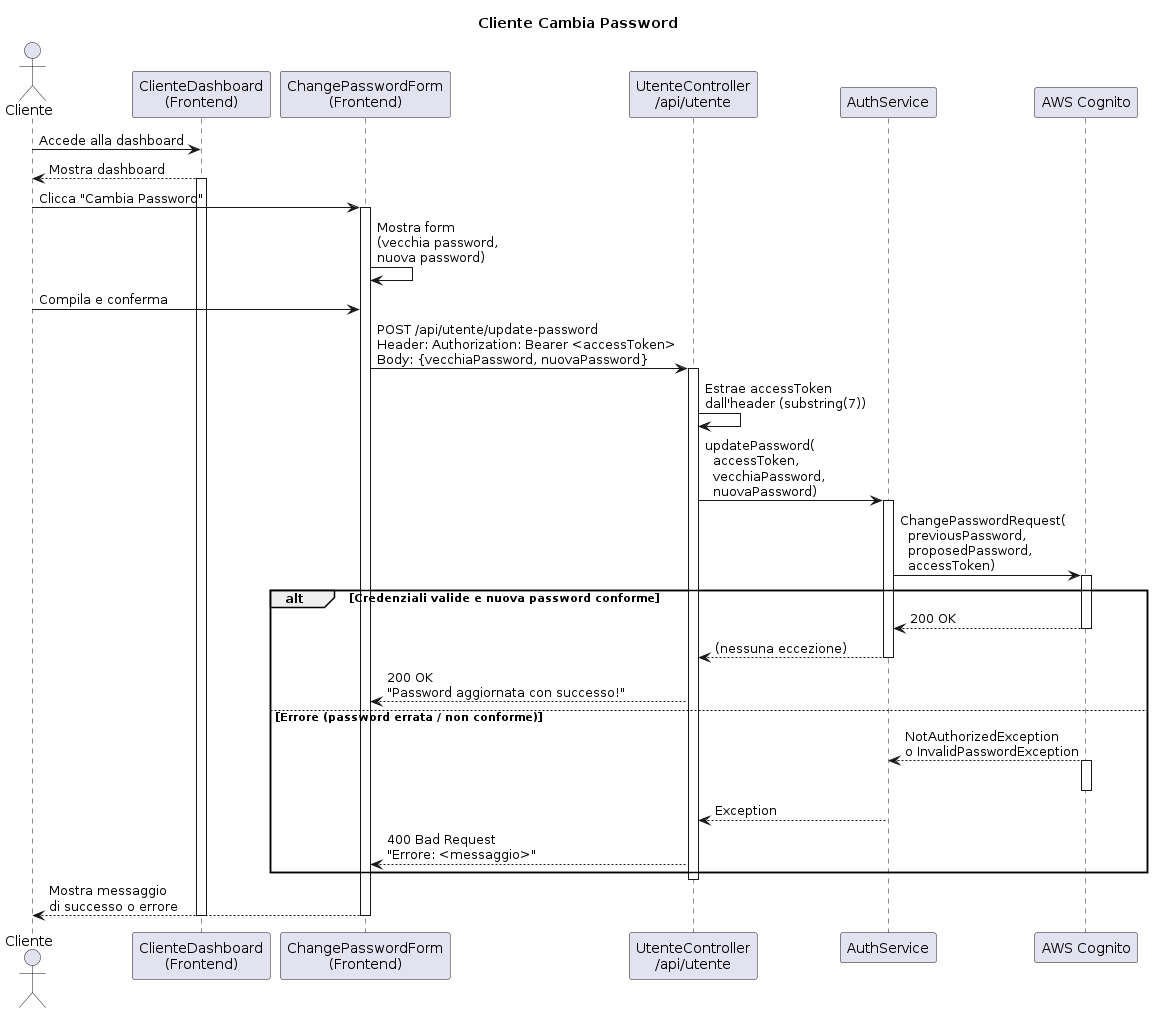

The diagram above was rendered by PlantUML. Its source (embedded in the PNG):
@startuml
title  Cliente Cambia Password

actor Cliente as C
participant "ClienteDashboard\n(Frontend)" as FE
participant "ChangePasswordForm\n(Frontend)" as CPF
participant "UtenteController\n/api/utente" as UC
participant "AuthService" as AS
participant "AWS Cognito" as COG

C -> FE : Accede alla dashboard
FE --> C : Mostra dashboard
activate FE

C -> CPF : Clicca "Cambia Password"
activate CPF
CPF -> CPF : Mostra form\n(vecchia password,\nnuova password)

C -> CPF : Compila e conferma
CPF -> UC : POST /api/utente/update-password\nHeader: Authorization: Bearer <accessToken>\nBody: {vecchiaPassword, nuovaPassword}
activate UC

UC -> UC : Estrae accessToken\ndall'header (substring(7))

UC -> AS : updatePassword(\n  accessToken,\n  vecchiaPassword,\n  nuovaPassword)
activate AS

AS -> COG : ChangePasswordRequest(\n  previousPassword,\n  proposedPassword,\n  accessToken)
activate COG

alt Credenziali valide e nuova password conforme
    COG --> AS : 200 OK
    deactivate COG
    AS --> UC : (nessuna eccezione)
    deactivate AS
    UC --> CPF : 200 OK\n"Password aggiornata con successo!"
else Errore (password errata / non conforme)
    COG --> AS : NotAuthorizedException\no InvalidPasswordException
    activate COG
    deactivate COG
    AS --> UC : Exception
    deactivate AS
    UC --> CPF : 400 Bad Request\n"Errore: <messaggio>"
end

deactivate UC
CPF --> C : Mostra messaggio\ndi successo o errore
deactivate CPF
deactivate FE
@enduml